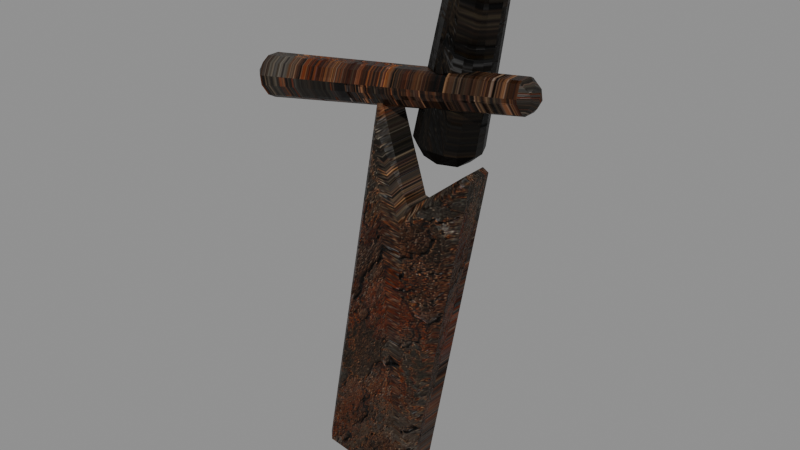 # Source: MenuBrokenSwordB.blend  (saved by Blender 5.2.45; exported with 4.5.12 LTS)
import bpy
from mathutils import Matrix  # noqa: F401  (used for matrix-valued properties, if any)

bpy.ops.wm.read_factory_settings(use_empty=True)
scene = bpy.context.scene
scene.name = 'Scene'

# ---- images (referenced by path relative to the original .blend; pixels are not part of the script)
import os
ASSET_DIR = os.environ.get("B2B_ASSET_DIR", "")  # directory of the original .blend (textures are referenced by path, not embedded)
HERE = os.path.dirname(os.path.abspath(__file__))  # packed textures are extracted next to this script under _unpacked/

def load_image(name, relpath, width, height, colorspace="sRGB"):
    """Load a texture the original file referenced (path relative to the .blend, or extracted next to this script)."""
    p = next((c for c in (os.path.join(HERE, relpath), os.path.join(ASSET_DIR, relpath)) if relpath and os.path.exists(c)), "")
    if p:
        img = bpy.data.images.load(p, check_existing=True)
        img.name = name
    else:  # same state as the original file: an image datablock whose file is absent (Cycles renders it pink)
        img = bpy.data.images.new(name, width, height)
        img.source = "FILE"
        img.filepath = "//" + (relpath or name)
    img.colorspace_settings.name = colorspace
    return img
img_menufortressstone_png = load_image('MenuFortressStone.png', '_unpacked/MenuFortressStone.58a9e0ec.png', 1254, 1254, 'sRGB')
img_menufortressstonenormal_png = load_image('MenuFortressStoneNormal.png', '_unpacked/MenuFortressStoneNormal.43822929.png', 1254, 1254, 'Non-Color')
img_menurustiron_png = load_image('MenuRustIron.png', '_unpacked/MenuRustIron.68dd0c80.png', 1254, 1254, 'sRGB')
img_menurustironnormal_png = load_image('MenuRustIronNormal.png', '_unpacked/MenuRustIronNormal.41bbc007.png', 1254, 1254, 'Non-Color')

# ---- materials (node trees are filled in below, after node groups)
mat_menuagedwood = bpy.data.materials.new('MenuAgedWood')
mat_menuagedwood.diffuse_color = (0.075, 0.046, 0.026, 1.0)
mat_menucorrodediron = bpy.data.materials.new('MenuCorrodedIron')
mat_menucorrodediron.diffuse_color = (0.075, 0.048, 0.028, 1.0)

# ---- material node trees
mat_menuagedwood.use_nodes = True; mat_menuagedwood.node_tree.nodes.clear()
_N = mat_menuagedwood.node_tree.nodes; _L = mat_menuagedwood.node_tree.links
n0 = _N.new('ShaderNodeOutputMaterial'); n0.name = 'Material Output'; n0.location = (0, 0)
n1 = _N.new('ShaderNodeRGB'); n1.name = 'Color'; n1.location = (0, 0)
n1.outputs[0].default_value = (0.085, 0.066, 0.045, 1.0)
n2 = _N.new('ShaderNodeTexImage'); n2.name = 'Image Texture'; n2.location = (0, 0)
n2.image = img_menufortressstone_png
n3 = _N.new('ShaderNodeMixRGB'); n3.name = 'Mix (Legacy)'; n3.location = (0, 0)
n3.blend_type = 'MULTIPLY'
n3.inputs[0].default_value = 1.0
n4 = _N.new('ShaderNodeBsdfPrincipled'); n4.name = 'Principled BSDF'; n4.location = (0, 0)
n4.inputs[2].default_value = 0.5345
n4.inputs[10].default_value = 0.005
n4.inputs[13].default_value = 0.18
n5 = _N.new('ShaderNodeTexImage'); n5.name = 'Image Texture.001'; n5.location = (0, 0)
n5.image = img_menufortressstonenormal_png
n6 = _N.new('ShaderNodeNormalMap'); n6.name = 'Normal Map'; n6.location = (0, 0)
n6.width = 160
n6.inputs[0].default_value = 0.8
_L.new(n2.outputs[0], n3.inputs[1])
_L.new(n1.outputs[0], n3.inputs[2])
_L.new(n3.outputs[0], n4.inputs[0])
_L.new(n5.outputs[0], n6.inputs[1])
_L.new(n6.outputs[0], n4.inputs[5])
_L.new(n4.outputs[0], n0.inputs[0])
n0.is_active_output = True
mat_menucorrodediron.use_nodes = True; mat_menucorrodediron.node_tree.nodes.clear()
_N = mat_menucorrodediron.node_tree.nodes; _L = mat_menucorrodediron.node_tree.links
n0 = _N.new('ShaderNodeOutputMaterial'); n0.name = 'Material Output'; n0.location = (0, 0)
n1 = _N.new('ShaderNodeRGB'); n1.name = 'Color'; n1.location = (0, 0)
n1.outputs[0].default_value = (0.56, 0.51, 0.45, 1.0)
n2 = _N.new('ShaderNodeTexImage'); n2.name = 'Image Texture'; n2.location = (0, 0)
n2.image = img_menurustiron_png
n3 = _N.new('ShaderNodeMixRGB'); n3.name = 'Mix (Legacy)'; n3.location = (0, 0)
n3.blend_type = 'MULTIPLY'
n3.inputs[0].default_value = 1.0
n4 = _N.new('ShaderNodeBsdfPrincipled'); n4.name = 'Principled BSDF'; n4.location = (0, 0)
n4.inputs[2].default_value = 0.4472
n4.inputs[10].default_value = 0.005
n4.inputs[13].default_value = 0.18
n5 = _N.new('ShaderNodeTexImage'); n5.name = 'Image Texture.001'; n5.location = (0, 0)
n5.image = img_menurustironnormal_png
n6 = _N.new('ShaderNodeNormalMap'); n6.name = 'Normal Map'; n6.location = (0, 0)
n6.width = 160
n6.inputs[0].default_value = 0.8
_L.new(n2.outputs[0], n3.inputs[1])
_L.new(n1.outputs[0], n3.inputs[2])
_L.new(n3.outputs[0], n4.inputs[0])
_L.new(n5.outputs[0], n6.inputs[1])
_L.new(n6.outputs[0], n4.inputs[5])
_L.new(n4.outputs[0], n0.inputs[0])
n0.is_active_output = True

# ---- meshes
me_menubrokenswordb = bpy.data.meshes.new('MenuBrokenSwordB')
me_menubrokenswordb.from_pydata([(0.1055, 0.04, 1.047), (0.1265, -0.002842, 1.048), (0.1727, -0.01342, 1.043), (0.2094, 0.01622, 1.036), (0.2089, 0.06378, 1.032), (0.1715, 0.09342, 1.034), (0.1255, 0.08284, 1.041), (0.1823, 0.08, 1.505), (0.1968, 0.0504, 1.506), (0.2288, 0.04309, 1.502), (0.2541, 0.06357, 1.497), (0.2538, 0.09643, 1.494), (0.228, 0.1169, 1.496), (0.1962, 0.1096, 1.501), (-0.16, -0.045, 0.12), (0.1, -0.045, 0.08), (0.27, -0.045, 1.02), (0.1, -0.045, 0.88), (0.02, -0.045, 1.14), (-0.16, 0.05, 0.12), (0.1, 0.05, 0.08), (0.27, 0.05, 1.02), (0.1, 0.05, 0.88), (0.02, 0.05, 1.14), (-0.3587, 0.0, 1.154), (-0.3543, -0.04763, 1.127), (-0.3457, -0.04763, 1.073), (-0.3413, -6.736e-18, 1.046), (-0.3457, 0.04763, 1.073), (-0.3543, 0.04763, 1.127), (0.3937, 0.0, 1.259), (0.3968, -0.03464, 1.24), (0.4032, -0.03464, 1.2), (0.4063, -4.899e-18, 1.181), (0.4032, 0.03464, 1.2), (0.3968, 0.03464, 1.24)], [], [(6, 5, 4, 3, 2, 1, 0), (7, 8, 9, 10, 11, 12, 13), (0, 1, 8, 7), (1, 2, 9, 8), (2, 3, 10, 9), (3, 4, 11, 10), (4, 5, 12, 11), (5, 6, 13, 12), (6, 0, 7, 13), (14, 15, 16, 17, 18), (23, 22, 21, 20, 19), (14, 19, 20, 15), (15, 20, 21, 16), (16, 21, 22, 17), (17, 22, 23, 18), (18, 23, 19, 14), (29, 28, 27, 26, 25, 24), (30, 31, 32, 33, 34, 35), (24, 25, 31, 30), (25, 26, 32, 31), (26, 27, 33, 32), (27, 28, 34, 33), (28, 29, 35, 34), (29, 24, 30, 35)])
me_menubrokenswordb.polygons.foreach_set('material_index', [0, 0, 0, 0, 0, 0, 0, 0, 0, 1, 1, 1, 1, 1, 1, 1, 1, 1, 1, 1, 1, 1, 1, 1])
_uv = me_menubrokenswordb.uv_layers.new(name='UVMap')
_uv.uv.foreach_set('vector', [573.1, 725.6, 573.1, 725.6, 573.1, 725.6, 573.1, 725.6, 573.1, 725.6, 573.1, 725.6, 573.1, 725.6, 573.1, 725.6, 573.1, 725.6, 573.0, 725.6, 573.0, 725.6, 573.0, 725.6, 573.0, 725.6, 573.0, 725.6, 572.8, 725.2, 572.8, 725.2, 572.6, 725.0, 572.6, 725.0, 572.8, 725.2, 572.7, 725.2, 572.6, 725.1, 572.6, 725.1, 572.7, 725.2, 572.7, 725.2, 572.6, 725.1, 572.6, 725.1, 572.8, 725.2, 572.8, 725.2, 572.6, 725.0, 572.6, 725.0, 572.7, 725.2, 572.7, 725.2, 572.6, 725.1, 572.6, 725.1, 572.7, 725.2, 572.8, 725.2, 572.6, 725.1, 572.6, 725.1, 572.8, 725.2, 572.8, 725.2, 572.6, 725.0, 572.6, 725.0, 573.1, 725.4, 573.1, 725.6, 572.7, 725.3, 572.8, 725.3, 572.7, 725.2, 572.7, 725.2, 572.8, 725.3, 572.7, 725.3, 573.1, 725.6, 573.1, 725.4, 573.2, 725.5, 573.2, 725.5, 573.1, 725.6, 573.1, 725.6, 573.1, 725.5, 573.1, 725.5, 572.7, 725.3, 572.8, 725.2, 573.1, 725.7, 573.0, 725.6, 573.1, 725.6, 573.1, 725.6, 572.8, 725.3, 572.8, 725.3, 572.7, 725.2, 572.7, 725.2, 572.7, 725.2, 572.7, 725.2, 573.1, 725.5, 573.1, 725.5, 572.7, 725.2, 572.7, 725.2, 572.7, 725.2, 572.7, 725.2, 572.7, 725.2, 572.7, 725.2, 572.7, 725.1, 572.7, 725.1, 572.8, 725.1, 572.8, 725.1, 572.7, 725.1, 572.7, 725.1, 573.3, 725.4, 573.3, 725.4, 573.0, 725.7, 573.0, 725.7, 572.8, 725.1, 572.8, 725.1, 572.5, 725.3, 572.5, 725.3, 573.3, 725.4, 573.3, 725.4, 573.0, 725.7, 573.0, 725.7, 573.3, 725.4, 573.2, 725.4, 573.0, 725.7, 573.0, 725.7, 572.8, 725.1, 572.8, 725.1, 572.5, 725.3, 572.5, 725.3, 573.2, 725.4, 573.3, 725.4, 573.0, 725.7, 573.0, 725.7])
me_menubrokenswordb.materials.append(mat_menuagedwood)
me_menubrokenswordb.materials.append(mat_menucorrodediron)
me_menubrokenswordb.update()

# ---- objects
ob_menubrokenswordb = bpy.data.objects.new('MenuBrokenSwordB', me_menubrokenswordb)

# ---- transforms, parenting, visibility, modifiers, constraints
ob_menubrokenswordb.location = (0.0, 0.0, 0.0)
_vg = ob_menubrokenswordb.vertex_groups.new(name='Weathered surface')
for _i, _w in zip([0, 1, 2, 3, 4, 5, 6, 7, 8, 9, 10, 11, 12, 13, 14, 15, 16, 17, 18, 19, 20, 21, 22, 23, 24, 25, 26, 27, 28, 29, 30, 31, 32, 33, 34, 35], [1.0, 1.0, 1.0, 1.0, 1.0, 1.0, 1.0, 1.0, 1.0, 1.0, 1.0, 1.0, 1.0, 1.0, 0.18, 0.18, 0.18, 0.18, 0.18, 0.18, 0.18, 0.18, 0.18, 0.18, 0.18, 0.18, 0.18, 0.18, 0.18, 0.18, 0.18, 0.18, 0.18, 0.18, 0.18, 0.18]): _vg.add([_i], _w, 'REPLACE')
_m = ob_menubrokenswordb.modifiers.new('Stone edge wear', 'BEVEL')
_m.width = 0.025
_m.width_pct = 0.025
_m = ob_menubrokenswordb.modifiers.new('Eroded stone noise', 'DISPLACE')
_m.vertex_group = 'Weathered surface'
_m.mid_level = 0.52
_m.strength = 0.0715

# ---- collection membership
scene.collection.objects.link(ob_menubrokenswordb)

# ---- scene / render settings (as saved in the file)
scene.frame_start = 0; scene.frame_end = 96; scene.frame_set(1)
scene.render.engine = 'BLENDER_EEVEE_NEXT'
scene.render.bake_bias = 0.0
scene.render.bake_samples = 0
scene.render.compositor_device = 'GPU'
scene.eevee.use_volume_custom_range = False
scene.eevee.fast_gi_thickness_near = 0.1
scene.eevee.fast_gi_thickness_far = 0.0
scene.eevee.ray_tracing_options.screen_trace_thickness = 0.1
bpy.context.view_layer.update()

# ---- added for rendering (the .blend has no active camera and no usable light): camera, sun + grey world if the file has none
cam_auto = bpy.data.cameras.new('AutoCamera')
cam_auto.lens = 50.0
cam_auto.sensor_width = 36.0
cam_auto.clip_end = 1000.0
ob_auto_camera = bpy.data.objects.new('AutoCamera', cam_auto)
scene.collection.objects.link(ob_auto_camera)
ob_auto_camera.location = (1.52923, -1.77219, 2.00208)
ob_auto_camera.rotation_euler = (1.09748, -7.21219e-08, 0.694738)
scene.camera = ob_auto_camera
light_auto_sun = bpy.data.lights.new('AutoSun', 'SUN')
light_auto_sun.energy = 3.0
light_auto_sun.angle = 0.0523599
ob_auto_sun = bpy.data.objects.new('AutoSun', light_auto_sun)
scene.collection.objects.link(ob_auto_sun)
ob_auto_sun.rotation_euler = (0.872665, 0.174533, 0.523599)
if scene.world is None:
    world_auto = bpy.data.worlds.new('AutoWorld')
    world_auto.color = (0.3, 0.3, 0.3)
    scene.world = world_auto
bpy.context.view_layer.update()
